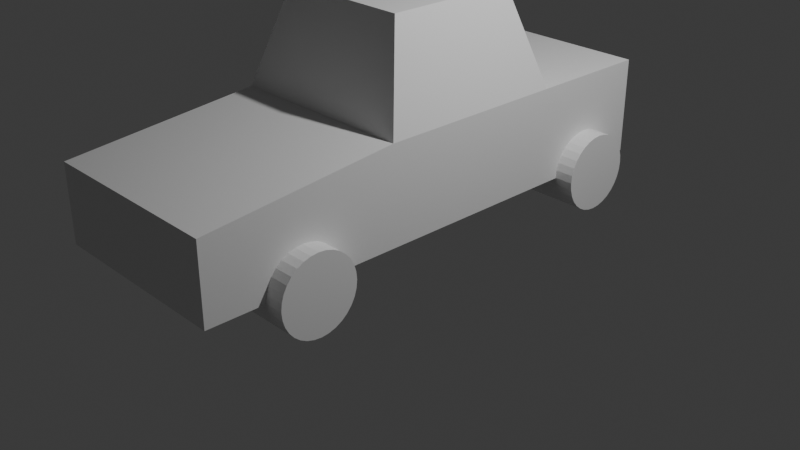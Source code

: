 # Source: toycar.blend  (saved by Blender 4.0.36; exported with 4.5.12 LTS)
import bpy
from mathutils import Matrix  # noqa: F401  (used for matrix-valued properties, if any)

bpy.ops.wm.read_factory_settings(use_empty=True)
scene = bpy.context.scene
scene.name = 'Scene'

# ---- collections
col_collection = bpy.data.collections.new('Collection'); scene.collection.children.link(col_collection)

# ---- materials (node trees are filled in below, after node groups)
mat_material = bpy.data.materials.new('Material')
mat_material.alpha_threshold = 0.0
mat_material.use_transparent_shadow = False
mat_material.roughness = 0.5
mat_material.line_color = (0.0, 0.0, 0.0, 1.0)

# ---- material node trees
mat_material.use_nodes = True; mat_material.node_tree.nodes.clear()
_N = mat_material.node_tree.nodes; _L = mat_material.node_tree.links
n0 = _N.new('ShaderNodeOutputMaterial'); n0.name = 'Material Output'; n0.location = (300, 300)
n1 = _N.new('ShaderNodeBsdfPrincipled'); n1.name = 'Principled BSDF'; n1.location = (10, 300)
n1.inputs[3].default_value = 1.45
_L.new(n1.outputs[0], n0.inputs[0])
n0.is_active_output = True

# ---- world
world_world = bpy.data.worlds.new('World'); scene.world = world_world
world_world.use_nodes = True; world_world.node_tree.nodes.clear()
_N = world_world.node_tree.nodes; _L = world_world.node_tree.links
n0 = _N.new('ShaderNodeOutputWorld'); n0.name = 'World Output'; n0.location = (300, 300)
n1 = _N.new('ShaderNodeBackground'); n1.name = 'Background'; n1.location = (10, 300)
n1.inputs[0].default_value = (0.05088, 0.05088, 0.05088, 1.0)
_L.new(n1.outputs[0], n0.inputs[0])
n0.is_active_output = True
world_world.color = (0.05088, 0.05088, 0.05088)
world_world.use_sun_shadow = False
world_world.sun_shadow_jitter_overblur = 0.0

# ---- cameras
cam_camera = bpy.data.cameras.new('Camera')
cam_camera.clip_end = 100.0
cam_camera.ortho_scale = 7.314

# ---- lights
light_light = bpy.data.lights.new('Light', 'POINT')
light_light.transmission_factor = 0.0
light_light.use_soft_falloff = False
light_light.energy = 1000.0
light_light.shadow_soft_size = 0.1
light_light.shadow_maximum_resolution = 0.006
light_light.use_absolute_resolution = True

# ---- meshes
me_cube = bpy.data.meshes.new('Cube')
me_cube.from_pydata([(1.0, 0.7642, 0.4008), (1.0, 0.7642, -0.5992), (1.0, -1.002, 0.2008), (1.0, -1.002, -0.5992), (-1.0, 0.7642, 0.4008), (-1.0, 0.7642, -0.5992), (-1.0, -1.002, 0.2008), (-1.0, -1.002, -0.5992), (-1.0, 0.3309, -0.5992), (-1.0, -0.3358, -0.5992), (1.0, 0.3309, 0.4008), (1.0, -0.3358, 0.4008), (-1.0, -0.3358, 0.4008), (-1.0, 0.3309, 0.4008), (1.0, -0.3358, -0.5992), (1.0, 0.3309, -0.5992), (0.7, 0.2309, 1.401), (0.7, -0.2358, 1.401), (-0.7, -0.2358, 1.401), (-0.7, 0.2309, 1.401), (1.2, -0.5376, -0.5934), (-1.2, -0.5376, -0.5934), (-1.2, 0.6725, -0.5934), (1.2, 0.6725, -0.5934), (-1.2, 0.67, -0.6714), (1.2, 0.67, -0.6714), (-1.2, 0.6624, -0.7465), (1.2, 0.6624, -0.7465), (-1.2, 0.6501, -0.8156), (1.2, 0.6501, -0.8156), (-1.2, 0.6335, -0.8762), (1.2, 0.6335, -0.8762), (-1.2, 0.6133, -0.926), (1.2, 0.6133, -0.926), (-1.2, 0.5902, -0.963), (1.2, 0.5902, -0.963), (-1.2, 0.5652, -0.9857), (1.2, 0.5652, -0.9857), (-1.2, 0.5392, -0.9934), (1.2, 0.5392, -0.9934), (-1.2, 0.5132, -0.9857), (1.2, 0.5132, -0.9857), (-1.2, 0.4882, -0.963), (1.2, 0.4882, -0.963), (-1.2, 0.4651, -0.926), (1.2, 0.4651, -0.926), (-1.2, 0.4449, -0.8762), (1.2, 0.4449, -0.8762), (-1.2, 0.4283, -0.8156), (1.2, 0.4283, -0.8156), (-1.2, 0.416, -0.7465), (1.2, 0.416, -0.7465), (-1.2, 0.4084, -0.6714), (1.2, 0.4084, -0.6714), (-1.2, 0.4059, -0.5934), (1.2, 0.4059, -0.5934), (-1.2, 0.4084, -0.5154), (1.2, 0.4084, -0.5154), (-1.2, 0.416, -0.4403), (1.2, 0.416, -0.4403), (-1.2, 0.4283, -0.3712), (1.2, 0.4283, -0.3712), (-1.2, 0.4449, -0.3106), (1.2, 0.4449, -0.3106), (-1.2, 0.4651, -0.2608), (1.2, 0.4651, -0.2608), (-1.2, 0.4882, -0.2239), (1.2, 0.4882, -0.2239), (-1.2, 0.5132, -0.2011), (1.2, 0.5132, -0.2011), (-1.2, 0.5392, -0.1934), (1.2, 0.5392, -0.1934), (-1.2, 0.5652, -0.2011), (1.2, 0.5652, -0.2011), (-1.2, 0.5902, -0.2239), (1.2, 0.5902, -0.2239), (-1.2, 0.6133, -0.2608), (1.2, 0.6133, -0.2608), (-1.2, 0.6335, -0.3106), (1.2, 0.6335, -0.3106), (-1.2, 0.6501, -0.3712), (1.2, 0.6501, -0.3712), (-1.2, 0.6624, -0.4403), (1.2, 0.6624, -0.4403), (-1.2, 0.67, -0.5154), (1.2, 0.67, -0.5154), (-1.2, -0.5402, -0.6714), (1.2, -0.5402, -0.6714), (-1.2, -0.5477, -0.7465), (1.2, -0.5477, -0.7465), (-1.2, -0.5601, -0.8156), (1.2, -0.5601, -0.8156), (-1.2, -0.5767, -0.8762), (1.2, -0.5767, -0.8762), (-1.2, -0.5969, -0.926), (1.2, -0.5969, -0.926), (-1.2, -0.6199, -0.963), (1.2, -0.6199, -0.963), (-1.2, -0.6449, -0.9857), (1.2, -0.6449, -0.9857), (-1.2, -0.6709, -0.9934), (1.2, -0.6709, -0.9934), (-1.2, -0.6969, -0.9857), (1.2, -0.6969, -0.9857), (-1.2, -0.722, -0.963), (1.2, -0.722, -0.963), (-1.2, -0.745, -0.926), (1.2, -0.745, -0.926), (-1.2, -0.7652, -0.8762), (1.2, -0.7652, -0.8762), (-1.2, -0.7818, -0.8156), (1.2, -0.7818, -0.8156), (-1.2, -0.7941, -0.7465), (1.2, -0.7941, -0.7465), (-1.2, -0.8017, -0.6714), (1.2, -0.8017, -0.6714), (-1.2, -0.8043, -0.5934), (1.2, -0.8043, -0.5934), (-1.2, -0.8017, -0.5154), (1.2, -0.8017, -0.5154), (-1.2, -0.7941, -0.4403), (1.2, -0.7941, -0.4403), (-1.2, -0.7818, -0.3712), (1.2, -0.7818, -0.3712), (-1.2, -0.7652, -0.3106), (1.2, -0.7652, -0.3106), (-1.2, -0.745, -0.2608), (1.2, -0.745, -0.2608), (-1.2, -0.722, -0.2239), (1.2, -0.722, -0.2239), (-1.2, -0.6969, -0.2011), (1.2, -0.6969, -0.2011), (-1.2, -0.6709, -0.1934), (1.2, -0.6709, -0.1934), (-1.2, -0.6449, -0.2011), (1.2, -0.6449, -0.2011), (-1.2, -0.6199, -0.2239), (1.2, -0.6199, -0.2239), (-1.2, -0.5969, -0.2608), (1.2, -0.5969, -0.2608), (-1.2, -0.5767, -0.3106), (1.2, -0.5767, -0.3106), (-1.2, -0.5601, -0.3712), (1.2, -0.5601, -0.3712), (-1.2, -0.5477, -0.4403), (1.2, -0.5477, -0.4403), (-1.2, -0.5402, -0.5154), (1.2, -0.5402, -0.5154)], [], [(11, 12, 6, 2), (3, 2, 6, 7), (8, 13, 4, 5), (9, 14, 3, 7), (14, 11, 2, 3), (5, 4, 0, 1), (1, 0, 10, 15), (15, 10, 11, 14), (5, 1, 15, 8), (8, 15, 14, 9), (7, 6, 12, 9), (9, 12, 13, 8), (0, 4, 13, 10), (13, 12, 18, 19), (16, 19, 18, 17), (11, 10, 16, 17), (10, 13, 19, 16), (12, 11, 17, 18), (87, 20, 147, 145, 143, 141, 139, 137, 135, 133, 131, 129, 127, 125, 123, 121, 119, 117, 115, 113, 111, 109, 107, 105, 103, 101, 99, 97, 95, 93, 91, 89), (22, 23, 25, 24), (142, 143, 145, 144), (24, 25, 27, 26), (140, 141, 143, 142), (26, 27, 29, 28), (138, 139, 141, 140), (28, 29, 31, 30), (136, 137, 139, 138), (30, 31, 33, 32), (134, 135, 137, 136), (32, 33, 35, 34), (132, 133, 135, 134), (34, 35, 37, 36), (130, 131, 133, 132), (36, 37, 39, 38), (128, 129, 131, 130), (38, 39, 41, 40), (126, 127, 129, 128), (40, 41, 43, 42), (124, 125, 127, 126), (42, 43, 45, 44), (122, 123, 125, 124), (44, 45, 47, 46), (120, 121, 123, 122), (46, 47, 49, 48), (118, 119, 121, 120), (48, 49, 51, 50), (116, 117, 119, 118), (50, 51, 53, 52), (114, 115, 117, 116), (52, 53, 55, 54), (112, 113, 115, 114), (54, 55, 57, 56), (110, 111, 113, 112), (56, 57, 59, 58), (108, 109, 111, 110), (58, 59, 61, 60), (106, 107, 109, 108), (60, 61, 63, 62), (104, 105, 107, 106), (62, 63, 65, 64), (102, 103, 105, 104), (64, 65, 67, 66), (100, 101, 103, 102), (66, 67, 69, 68), (98, 99, 101, 100), (68, 69, 71, 70), (96, 97, 99, 98), (70, 71, 73, 72), (94, 95, 97, 96), (72, 73, 75, 74), (92, 93, 95, 94), (74, 75, 77, 76), (90, 91, 93, 92), (76, 77, 79, 78), (21, 86, 88, 90, 92, 94, 96, 98, 100, 102, 104, 106, 108, 110, 112, 114, 116, 118, 120, 122, 124, 126, 128, 130, 132, 134, 136, 138, 140, 142, 144, 146), (88, 89, 91, 90), (78, 79, 81, 80), (146, 147, 20, 21), (86, 87, 89, 88), (80, 81, 83, 82), (25, 23, 85, 83, 81, 79, 77, 75, 73, 71, 69, 67, 65, 63, 61, 59, 57, 55, 53, 51, 49, 47, 45, 43, 41, 39, 37, 35, 33, 31, 29, 27), (21, 20, 87, 86), (82, 83, 85, 84), (144, 145, 147, 146), (84, 85, 23, 22), (22, 24, 26, 28, 30, 32, 34, 36, 38, 40, 42, 44, 46, 48, 50, 52, 54, 56, 58, 60, 62, 64, 66, 68, 70, 72, 74, 76, 78, 80, 82, 84)])
_uv = me_cube.uv_layers.new(name='UVMap')
_uv.uv.foreach_set('vector', [0.625, 0.6667, 0.875, 0.6667, 0.875, 0.75, 0.625, 0.75, 0.375, 0.75, 0.625, 0.75, 0.625, 1.0, 0.375, 1.0, 0.375, 0.1667, 0.625, 0.1667, 0.625, 0.25, 0.375, 0.25, 0.125, 0.6667, 0.375, 0.6667, 0.375, 0.75, 0.125, 0.75, 0.375, 0.6667, 0.625, 0.6667, 0.625, 0.75, 0.375, 0.75, 0.375, 0.25, 0.625, 0.25, 0.625, 0.5, 0.375, 0.5, 0.375, 0.5, 0.625, 0.5, 0.625, 0.5833, 0.375, 0.5833, 0.375, 0.5833, 0.625, 0.5833, 0.625, 0.6667, 0.375, 0.6667, 0.125, 0.5, 0.375, 0.5, 0.375, 0.5833, 0.125, 0.5833, 0.125, 0.5833, 0.375, 0.5833, 0.375, 0.6667, 0.125, 0.6667, 0.375, 0.0, 0.625, 0.0, 0.625, 0.08333, 0.375, 0.08333, 0.375, 0.08333, 0.625, 0.08333, 0.625, 0.1667, 0.375, 0.1667, 0.625, 0.5, 0.875, 0.5, 0.875, 0.5833, 0.625, 0.5833, 0.625, 0.1667, 0.625, 0.08333, 0.625, 0.08333, 0.625, 0.1667, 0.625, 0.5833, 0.875, 0.5833, 0.875, 0.6667, 0.625, 0.6667, 0.625, 0.6667, 0.625, 0.5833, 0.625, 0.5833, 0.625, 0.6667, 0.625, 0.5833, 0.875, 0.5833, 0.875, 0.5833, 0.625, 0.5833, 0.875, 0.6667, 0.625, 0.6667, 0.625, 0.6667, 0.875, 0.6667, 0.2968, 0.4854, 0.25, 0.49, 0.2032, 0.4854, 0.1582, 0.4717, 0.1167, 0.4496, 0.08029, 0.4197, 0.05045, 0.3833, 0.02827, 0.3418, 0.01461, 0.2968, 0.01, 0.25, 0.01461, 0.2032, 0.02827, 0.1582, 0.05045, 0.1167, 0.08029, 0.08029, 0.1167, 0.05045, 0.1582, 0.02827, 0.2032, 0.01461, 0.25, 0.01, 0.2968, 0.01461, 0.3418, 0.02827, 0.3833, 0.05045, 0.4197, 0.08029, 0.4496, 0.1167, 0.4717, 0.1582, 0.4854, 0.2032, 0.49, 0.25, 0.4854, 0.2968, 0.4717, 0.3418, 0.4496, 0.3833, 0.4197, 0.4197, 0.3833, 0.4496, 0.3418, 0.4717, 1.0, 0.5, 1.0, 1.0, 0.9688, 1.0, 0.9688, 0.5, 0.09375, 0.5, 0.09375, 1.0, 0.0625, 1.0, 0.0625, 0.5, 0.9688, 0.5, 0.9688, 1.0, 0.9375, 1.0, 0.9375, 0.5, 0.125, 0.5, 0.125, 1.0, 0.09375, 1.0, 0.09375, 0.5, 0.9375, 0.5, 0.9375, 1.0, 0.9062, 1.0, 0.9062, 0.5, 0.1562, 0.5, 0.1562, 1.0, 0.125, 1.0, 0.125, 0.5, 0.9062, 0.5, 0.9062, 1.0, 0.875, 1.0, 0.875, 0.5, 0.1875, 0.5, 0.1875, 1.0, 0.1562, 1.0, 0.1562, 0.5, 0.875, 0.5, 0.875, 1.0, 0.8438, 1.0, 0.8438, 0.5, 0.2188, 0.5, 0.2188, 1.0, 0.1875, 1.0, 0.1875, 0.5, 0.8438, 0.5, 0.8438, 1.0, 0.8125, 1.0, 0.8125, 0.5, 0.25, 0.5, 0.25, 1.0, 0.2188, 1.0, 0.2188, 0.5, 0.8125, 0.5, 0.8125, 1.0, 0.7812, 1.0, 0.7812, 0.5, 0.2812, 0.5, 0.2812, 1.0, 0.25, 1.0, 0.25, 0.5, 0.7812, 0.5, 0.7812, 1.0, 0.75, 1.0, 0.75, 0.5, 0.3125, 0.5, 0.3125, 1.0, 0.2812, 1.0, 0.2812, 0.5, 0.75, 0.5, 0.75, 1.0, 0.7188, 1.0, 0.7188, 0.5, 0.3438, 0.5, 0.3438, 1.0, 0.3125, 1.0, 0.3125, 0.5, 0.7188, 0.5, 0.7188, 1.0, 0.6875, 1.0, 0.6875, 0.5, 0.375, 0.5, 0.375, 1.0, 0.3438, 1.0, 0.3438, 0.5, 0.6875, 0.5, 0.6875, 1.0, 0.6562, 1.0, 0.6562, 0.5, 0.4062, 0.5, 0.4062, 1.0, 0.375, 1.0, 0.375, 0.5, 0.6562, 0.5, 0.6562, 1.0, 0.625, 1.0, 0.625, 0.5, 0.4375, 0.5, 0.4375, 1.0, 0.4062, 1.0, 0.4062, 0.5, 0.625, 0.5, 0.625, 1.0, 0.5938, 1.0, 0.5938, 0.5, 0.4688, 0.5, 0.4688, 1.0, 0.4375, 1.0, 0.4375, 0.5, 0.5938, 0.5, 0.5938, 1.0, 0.5625, 1.0, 0.5625, 0.5, 0.5, 0.5, 0.5, 1.0, 0.4688, 1.0, 0.4688, 0.5, 0.5625, 0.5, 0.5625, 1.0, 0.5312, 1.0, 0.5312, 0.5, 0.5312, 0.5, 0.5312, 1.0, 0.5, 1.0, 0.5, 0.5, 0.5312, 0.5, 0.5312, 1.0, 0.5, 1.0, 0.5, 0.5, 0.5625, 0.5, 0.5625, 1.0, 0.5312, 1.0, 0.5312, 0.5, 0.5, 0.5, 0.5, 1.0, 0.4688, 1.0, 0.4688, 0.5, 0.5938, 0.5, 0.5938, 1.0, 0.5625, 1.0, 0.5625, 0.5, 0.4688, 0.5, 0.4688, 1.0, 0.4375, 1.0, 0.4375, 0.5, 0.625, 0.5, 0.625, 1.0, 0.5938, 1.0, 0.5938, 0.5, 0.4375, 0.5, 0.4375, 1.0, 0.4062, 1.0, 0.4062, 0.5, 0.6562, 0.5, 0.6562, 1.0, 0.625, 1.0, 0.625, 0.5, 0.4062, 0.5, 0.4062, 1.0, 0.375, 1.0, 0.375, 0.5, 0.6875, 0.5, 0.6875, 1.0, 0.6562, 1.0, 0.6562, 0.5, 0.375, 0.5, 0.375, 1.0, 0.3438, 1.0, 0.3438, 0.5, 0.7188, 0.5, 0.7188, 1.0, 0.6875, 1.0, 0.6875, 0.5, 0.3438, 0.5, 0.3438, 1.0, 0.3125, 1.0, 0.3125, 0.5, 0.75, 0.5, 0.75, 1.0, 0.7188, 1.0, 0.7188, 0.5, 0.3125, 0.5, 0.3125, 1.0, 0.2812, 1.0, 0.2812, 0.5, 0.7812, 0.5, 0.7812, 1.0, 0.75, 1.0, 0.75, 0.5, 0.2812, 0.5, 0.2812, 1.0, 0.25, 1.0, 0.25, 0.5, 0.8125, 0.5, 0.8125, 1.0, 0.7812, 1.0, 0.7812, 0.5, 0.25, 0.5, 0.25, 1.0, 0.2188, 1.0, 0.2188, 0.5, 0.8438, 0.5, 0.8438, 1.0, 0.8125, 1.0, 0.8125, 0.5, 0.2188, 0.5, 0.2188, 1.0, 0.1875, 1.0, 0.1875, 0.5, 0.875, 0.5, 0.875, 1.0, 0.8438, 1.0, 0.8438, 0.5, 0.1875, 0.5, 0.1875, 1.0, 0.1562, 1.0, 0.1562, 0.5, 0.9062, 0.5, 0.9062, 1.0, 0.875, 1.0, 0.875, 0.5, 0.1562, 0.5, 0.1562, 1.0, 0.125, 1.0, 0.125, 0.5, 0.75, 0.49, 0.7968, 0.4854, 0.8418, 0.4717, 0.8833, 0.4496, 0.9197, 0.4197, 0.9496, 0.3833, 0.9717, 0.3418, 0.9854, 0.2968, 0.99, 0.25, 0.9854, 0.2032, 0.9717, 0.1582, 0.9496, 0.1167, 0.9197, 0.08029, 0.8833, 0.05045, 0.8418, 0.02827, 0.7968, 0.01461, 0.75, 0.01, 0.7032, 0.01461, 0.6582, 0.02827, 0.6167, 0.05045, 0.5803, 0.08029, 0.5504, 0.1167, 0.5283, 0.1582, 0.5146, 0.2032, 0.51, 0.25, 0.5146, 0.2968, 0.5283, 0.3418, 0.5504, 0.3833, 0.5803, 0.4197, 0.6167, 0.4496, 0.6582, 0.4717, 0.7032, 0.4854, 0.9375, 0.5, 0.9375, 1.0, 0.9062, 1.0, 0.9062, 0.5, 0.125, 0.5, 0.125, 1.0, 0.09375, 1.0, 0.09375, 0.5, 0.03125, 0.5, 0.03125, 1.0, 0.0, 1.0, 0.0, 0.5, 0.9688, 0.5, 0.9688, 1.0, 0.9375, 1.0, 0.9375, 0.5, 0.09375, 0.5, 0.09375, 1.0, 0.0625, 1.0, 0.0625, 0.5, 0.2968, 0.4854, 0.25, 0.49, 0.2032, 0.4854, 0.1582, 0.4717, 0.1167, 0.4496, 0.08029, 0.4197, 0.05045, 0.3833, 0.02827, 0.3418, 0.01461, 0.2968, 0.01, 0.25, 0.01461, 0.2032, 0.02827, 0.1582, 0.05045, 0.1167, 0.08029, 0.08029, 0.1167, 0.05045, 0.1582, 0.02827, 0.2032, 0.01461, 0.25, 0.01, 0.2968, 0.01461, 0.3418, 0.02827, 0.3833, 0.05045, 0.4197, 0.08029, 0.4496, 0.1167, 0.4717, 0.1582, 0.4854, 0.2032, 0.49, 0.25, 0.4854, 0.2968, 0.4717, 0.3418, 0.4496, 0.3833, 0.4197, 0.4197, 0.3833, 0.4496, 0.3418, 0.4717, 1.0, 0.5, 1.0, 1.0, 0.9688, 1.0, 0.9688, 0.5, 0.0625, 0.5, 0.0625, 1.0, 0.03125, 1.0, 0.03125, 0.5, 0.0625, 0.5, 0.0625, 1.0, 0.03125, 1.0, 0.03125, 0.5, 0.03125, 0.5, 0.03125, 1.0, 0.0, 1.0, 0.0, 0.5, 0.75, 0.49, 0.7968, 0.4854, 0.8418, 0.4717, 0.8833, 0.4496, 0.9197, 0.4197, 0.9496, 0.3833, 0.9717, 0.3418, 0.9854, 0.2968, 0.99, 0.25, 0.9854, 0.2032, 0.9717, 0.1582, 0.9496, 0.1167, 0.9197, 0.08029, 0.8833, 0.05045, 0.8418, 0.02827, 0.7968, 0.01461, 0.75, 0.01, 0.7032, 0.01461, 0.6582, 0.02827, 0.6167, 0.05045, 0.5803, 0.08029, 0.5504, 0.1167, 0.5283, 0.1582, 0.5146, 0.2032, 0.51, 0.25, 0.5146, 0.2968, 0.5283, 0.3418, 0.5504, 0.3833, 0.5803, 0.4197, 0.6167, 0.4496, 0.6582, 0.4717, 0.7032, 0.4854])
me_cube.materials.append(mat_material)
me_cube.use_mirror_vertex_groups = False
me_cube.update()

# ---- objects
ob_cube = bpy.data.objects.new('Cube', me_cube)
ob_light = bpy.data.objects.new('Light', light_light)
ob_camera = bpy.data.objects.new('Camera', cam_camera)

# ---- transforms, parenting, visibility, modifiers, constraints
ob_cube.location = (0.0, 0.0, 1.0)
ob_cube.scale = (1.0, 3.0, 1.0)
ob_cube.lock_rotations_4d = False
ob_cube.empty_display_type = 'ARROWS'
ob_cube.lineart.crease_threshold = 0.0
ob_light.location = (4.076, 1.005, 5.904)
ob_light.rotation_euler = (0.6503, 0.05522, 1.866)
ob_light.lock_rotations_4d = False
ob_light.empty_display_type = 'ARROWS'
ob_light.color = (0.0, 0.0, 0.0, 0.0)
ob_light.lineart.crease_threshold = 0.0
ob_camera.location = (7.359, -6.926, 4.958)
ob_camera.rotation_euler = (1.109, 0.0, 0.8149)
ob_camera.lock_rotations_4d = False
ob_camera.empty_display_type = 'ARROWS'
ob_camera.color = (0.0, 0.0, 0.0, 0.0)
ob_camera.display_type = 'WIRE'
ob_camera.lineart.crease_threshold = 0.0

# ---- collection membership
col_collection.objects.link(ob_cube)
col_collection.objects.link(ob_light)
col_collection.objects.link(ob_camera)

# ---- scene / render settings (as saved in the file)
scene.camera = ob_camera
scene.frame_start = 1; scene.frame_end = 250; scene.frame_set(1)
scene.render.engine = 'BLENDER_EEVEE_NEXT'
scene.cycles.sampling_pattern = 'TABULATED_SOBOL'
bpy.context.view_layer.update()
